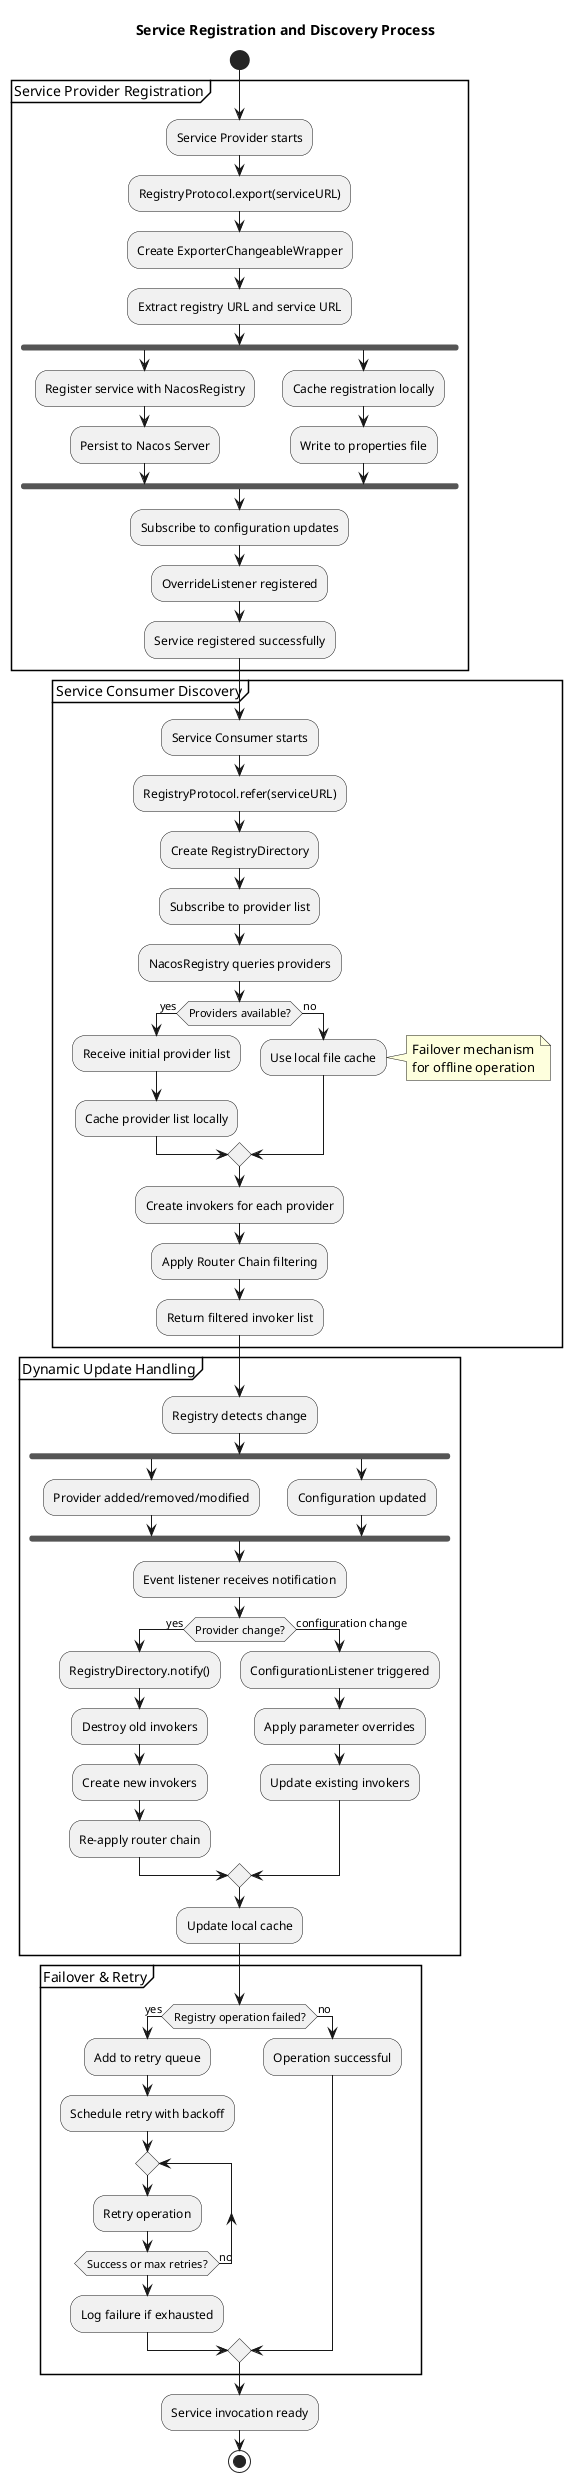

The diagram above was rendered by PlantUML. Its source (embedded in the PNG):
@startuml
title Service Registration and Discovery Process

start

partition "Service Provider Registration" {
  :Service Provider starts;
  :RegistryProtocol.export(serviceURL);
  :Create ExporterChangeableWrapper;
  :Extract registry URL and service URL;
  
  fork
    :Register service with NacosRegistry;
    :Persist to Nacos Server;
  fork again
    :Cache registration locally;
    :Write to properties file;
  end fork
  
  :Subscribe to configuration updates;
  :OverrideListener registered;
  :Service registered successfully;
}

partition "Service Consumer Discovery" {
  :Service Consumer starts;
  :RegistryProtocol.refer(serviceURL);
  :Create RegistryDirectory;
  :Subscribe to provider list;
  
  :NacosRegistry queries providers;
  
  if (Providers available?) then (yes)
    :Receive initial provider list;
    :Cache provider list locally;
  else (no)
    :Use local file cache;
    note right
      Failover mechanism
      for offline operation
    end note
  endif
  
  :Create invokers for each provider;
  :Apply Router Chain filtering;
  :Return filtered invoker list;
}

partition "Dynamic Update Handling" {
  :Registry detects change;
  
  fork
    :Provider added/removed/modified;
  fork again
    :Configuration updated;
  end fork
  
  :Event listener receives notification;
  
  if (Provider change?) then (yes)
    :RegistryDirectory.notify();
    :Destroy old invokers;
    :Create new invokers;
    :Re-apply router chain;
  else (configuration change)
    :ConfigurationListener triggered;
    :Apply parameter overrides;
    :Update existing invokers;
  endif
  
  :Update local cache;
}

partition "Failover & Retry" {
  if (Registry operation failed?) then (yes)
    :Add to retry queue;
    :Schedule retry with backoff;
    repeat
      :Retry operation;
    repeat while (Success or max retries?) is (no)
    :Log failure if exhausted;
  else (no)
    :Operation successful;
  endif
}

:Service invocation ready;

stop

@enduml